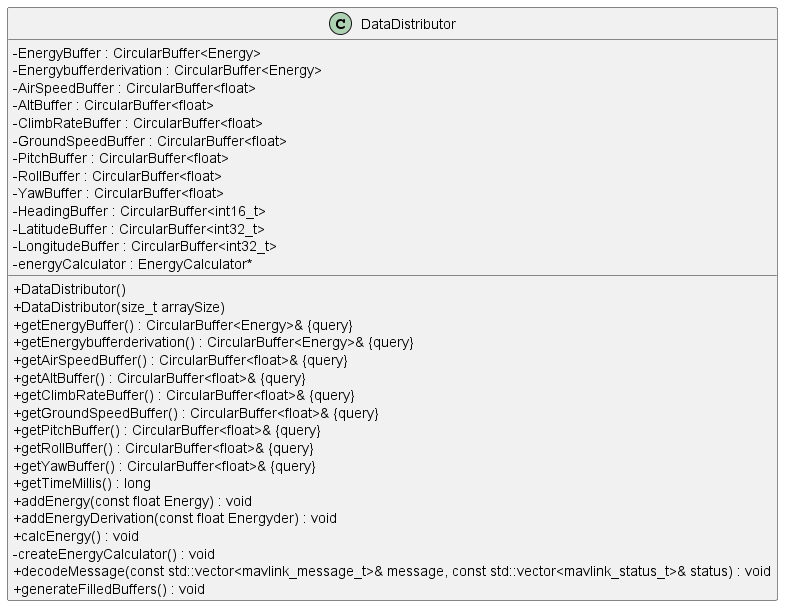

The diagram above was rendered by PlantUML. Its source (embedded in the PNG):
@startuml

skinparam classAttributeIconSize 0



/' Objects '/

class DataDistributor {
	+DataDistributor()
	+DataDistributor(size_t arraySize)
	-EnergyBuffer : CircularBuffer<Energy>
	-Energybufferderivation : CircularBuffer<Energy>
	+getEnergyBuffer() : CircularBuffer<Energy>& {query}
	+getEnergybufferderivation() : CircularBuffer<Energy>& {query}
	-AirSpeedBuffer : CircularBuffer<float>
	-AltBuffer : CircularBuffer<float>
	-ClimbRateBuffer : CircularBuffer<float>
	-GroundSpeedBuffer : CircularBuffer<float>
	-PitchBuffer : CircularBuffer<float>
	-RollBuffer : CircularBuffer<float>
	-YawBuffer : CircularBuffer<float>
	+getAirSpeedBuffer() : CircularBuffer<float>& {query}
	+getAltBuffer() : CircularBuffer<float>& {query}
	+getClimbRateBuffer() : CircularBuffer<float>& {query}
	+getGroundSpeedBuffer() : CircularBuffer<float>& {query}
	+getPitchBuffer() : CircularBuffer<float>& {query}
	+getRollBuffer() : CircularBuffer<float>& {query}
	+getYawBuffer() : CircularBuffer<float>& {query}
	-HeadingBuffer : CircularBuffer<int16_t>
	-LatitudeBuffer : CircularBuffer<int32_t>
	-LongitudeBuffer : CircularBuffer<int32_t>
	-energyCalculator : EnergyCalculator*
	+getTimeMillis() : long
	+addEnergy(const float Energy) : void
	+addEnergyDerivation(const float Energyder) : void
	+calcEnergy() : void
	-createEnergyCalculator() : void
	+decodeMessage(const std::vector<mavlink_message_t>& message, const std::vector<mavlink_status_t>& status) : void
	+generateFilledBuffers() : void
}





/' Inheritance relationships '/




/' Aggregation relationships '/





/' Dependency relationships '/





/' Nested objects '/



@enduml